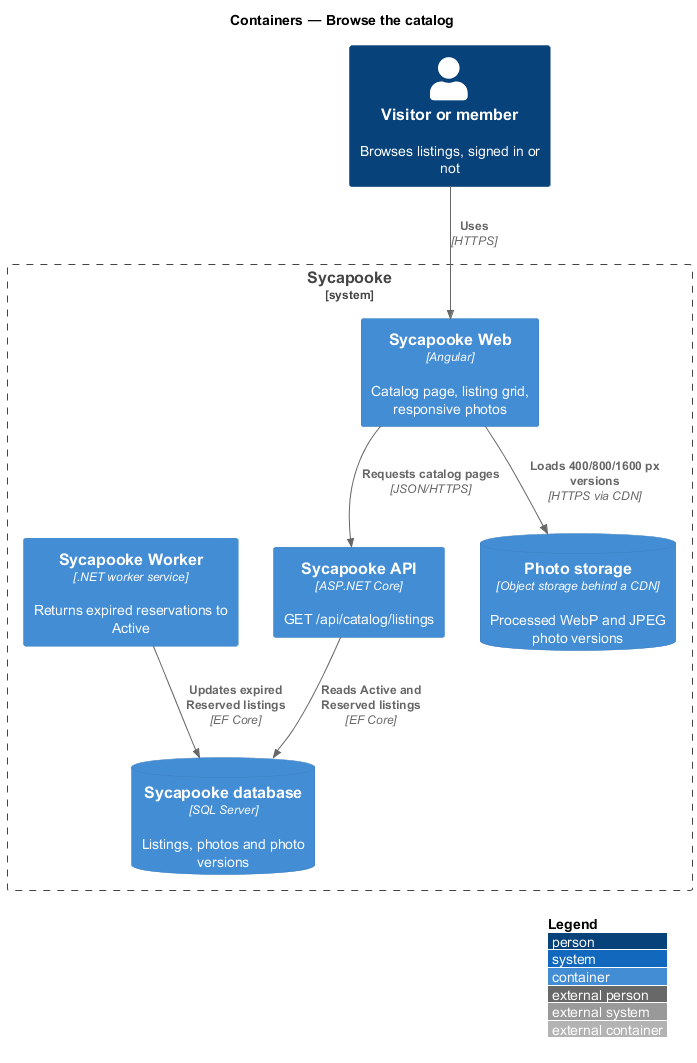

The diagram above was rendered by PlantUML. Its source (embedded in the PNG):
@startuml
!include <C4/C4_Container>
LAYOUT_WITH_LEGEND()
title Containers — Browse the catalog

Person(visitor, "Visitor or member", "Browses listings, signed in or not")
System_Boundary(sycapooke, "Sycapooke") {
  Container(web, "Sycapooke Web", "Angular", "Catalog page, listing grid, responsive photos")
  Container(api, "Sycapooke API", "ASP.NET Core", "GET /api/catalog/listings")
  Container(worker, "Sycapooke Worker", ".NET worker service", "Returns expired reservations to Active")
  ContainerDb(db, "Sycapooke database", "SQL Server", "Listings, photos and photo versions")
  ContainerDb(photos, "Photo storage", "Object storage behind a CDN", "Processed WebP and JPEG photo versions")
}
Rel(visitor, web, "Uses", "HTTPS")
Rel(web, api, "Requests catalog pages", "JSON/HTTPS")
Rel(web, photos, "Loads 400/800/1600 px versions", "HTTPS via CDN")
Rel(api, db, "Reads Active and Reserved listings", "EF Core")
Rel(worker, db, "Updates expired Reserved listings", "EF Core")
@enduml